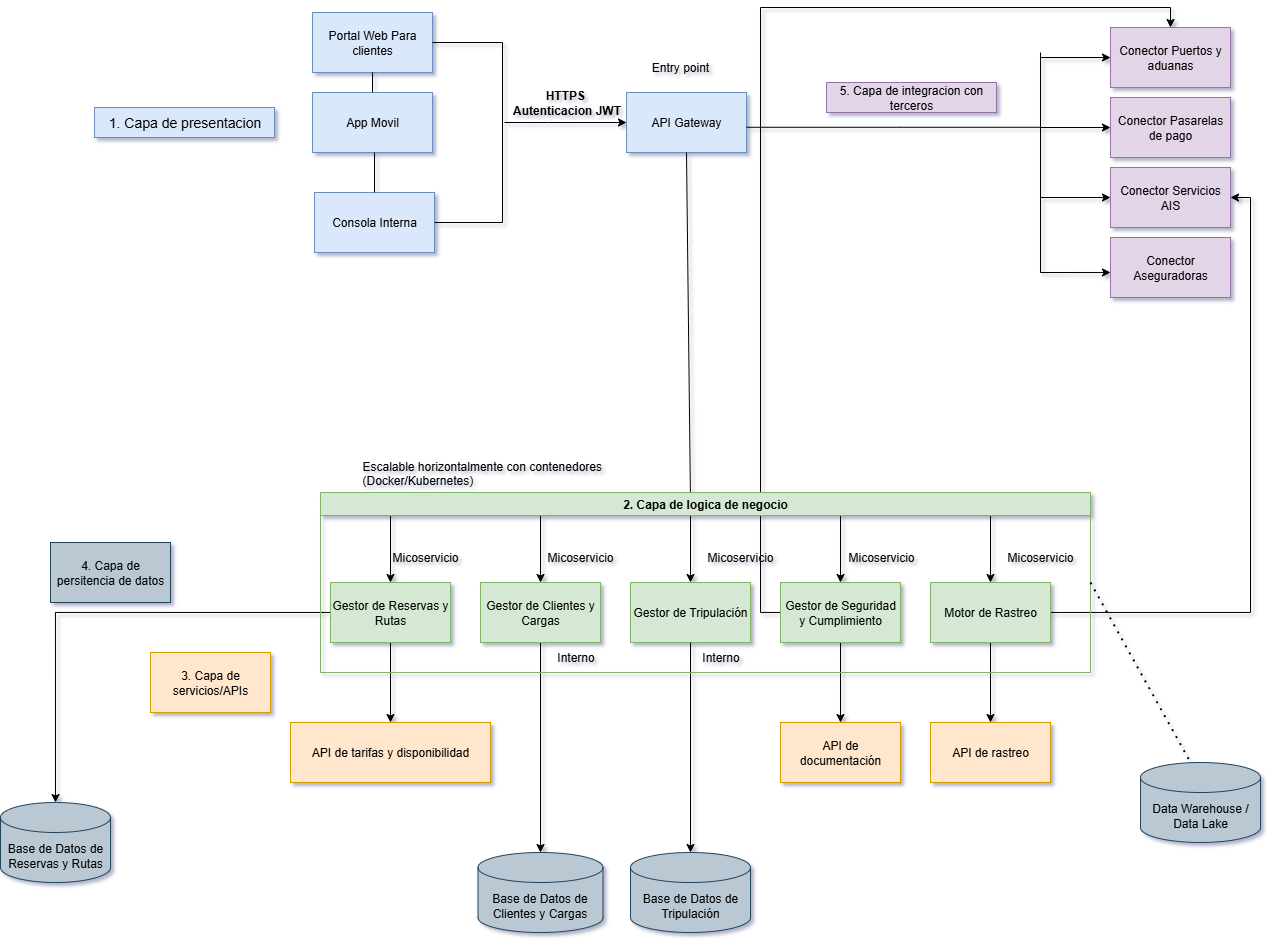

The diagram above was exported from draw.io. Its source (the exported page's mxGraphModel, read from the mxfile embedded in the PNG):
<mxGraphModel dx="2158" dy="1149" grid="1" gridSize="10" guides="1" tooltips="1" connect="1" arrows="1" fold="1" page="1" pageScale="1" pageWidth="827" pageHeight="1169" math="0" shadow="0">
  <root>
    <mxCell id="0" />
    <mxCell id="1" parent="0" />
    <mxCell id="lyaH5CQsyt5zIXxn9B6B-2" value="App Movil" style="rounded=0;whiteSpace=wrap;html=1;fillColor=#dae8fc;strokeColor=#6c8ebf;" vertex="1" parent="1">
      <mxGeometry x="642" y="200" width="120" height="60" as="geometry" />
    </mxCell>
    <mxCell id="lyaH5CQsyt5zIXxn9B6B-3" value="&lt;span style=&quot;font-size: 14px; background-color: transparent; color: light-dark(rgb(0, 0, 0), rgb(255, 255, 255));&quot;&gt;1. Capa de presentacion&lt;/span&gt;" style="text;html=1;align=center;verticalAlign=middle;resizable=0;points=[];autosize=1;strokeColor=#6c8ebf;fillColor=#dae8fc;" vertex="1" parent="1">
      <mxGeometry x="424" y="215" width="180" height="30" as="geometry" />
    </mxCell>
    <mxCell id="lyaH5CQsyt5zIXxn9B6B-4" value="Portal Web Para clientes" style="rounded=0;whiteSpace=wrap;html=1;fillColor=#dae8fc;strokeColor=#6c8ebf;" vertex="1" parent="1">
      <mxGeometry x="642" y="120" width="120" height="60" as="geometry" />
    </mxCell>
    <mxCell id="-EBm0GnGeR6-Pt7lPTV4-7" style="edgeStyle=orthogonalEdgeStyle;rounded=0;orthogonalLoop=1;jettySize=auto;html=1;entryX=0.5;entryY=0;entryDx=0;entryDy=0;" edge="1" parent="1" source="lyaH5CQsyt5zIXxn9B6B-7" target="lyaH5CQsyt5zIXxn9B6B-41">
      <mxGeometry relative="1" as="geometry" />
    </mxCell>
    <mxCell id="-EBm0GnGeR6-Pt7lPTV4-18" style="edgeStyle=orthogonalEdgeStyle;rounded=0;orthogonalLoop=1;jettySize=auto;html=1;entryX=0.5;entryY=0;entryDx=0;entryDy=0;entryPerimeter=0;" edge="1" parent="1" source="lyaH5CQsyt5zIXxn9B6B-7" target="lyaH5CQsyt5zIXxn9B6B-34">
      <mxGeometry relative="1" as="geometry">
        <mxPoint x="790" y="1080" as="targetPoint" />
      </mxGeometry>
    </mxCell>
    <mxCell id="lyaH5CQsyt5zIXxn9B6B-7" value="Gestor de Reservas y Rutas" style="rounded=0;whiteSpace=wrap;html=1;fillColor=#d5e8d4;strokeColor=#82b366;" vertex="1" parent="1">
      <mxGeometry x="660" y="690" width="120" height="60" as="geometry" />
    </mxCell>
    <mxCell id="lyaH5CQsyt5zIXxn9B6B-8" value="" style="endArrow=none;html=1;rounded=0;entryX=1;entryY=0.5;entryDx=0;entryDy=0;" edge="1" parent="1" target="lyaH5CQsyt5zIXxn9B6B-4">
      <mxGeometry width="50" height="50" relative="1" as="geometry">
        <mxPoint x="832" y="150" as="sourcePoint" />
        <mxPoint x="1052" y="240" as="targetPoint" />
      </mxGeometry>
    </mxCell>
    <mxCell id="lyaH5CQsyt5zIXxn9B6B-9" value="" style="endArrow=none;html=1;rounded=0;" edge="1" parent="1">
      <mxGeometry width="50" height="50" relative="1" as="geometry">
        <mxPoint x="832" y="330" as="sourcePoint" />
        <mxPoint x="832" y="150" as="targetPoint" />
      </mxGeometry>
    </mxCell>
    <mxCell id="-EBm0GnGeR6-Pt7lPTV4-20" style="edgeStyle=orthogonalEdgeStyle;rounded=0;orthogonalLoop=1;jettySize=auto;html=1;" edge="1" parent="1" source="lyaH5CQsyt5zIXxn9B6B-11" target="lyaH5CQsyt5zIXxn9B6B-35">
      <mxGeometry relative="1" as="geometry" />
    </mxCell>
    <mxCell id="lyaH5CQsyt5zIXxn9B6B-11" value="Gestor de Clientes y Cargas" style="rounded=0;whiteSpace=wrap;html=1;fillColor=#d5e8d4;strokeColor=#82b366;" vertex="1" parent="1">
      <mxGeometry x="810" y="690" width="120" height="60" as="geometry" />
    </mxCell>
    <mxCell id="lyaH5CQsyt5zIXxn9B6B-13" value="Gestor de Tripulación" style="rounded=0;whiteSpace=wrap;html=1;fillColor=#d5e8d4;strokeColor=#82b366;" vertex="1" parent="1">
      <mxGeometry x="960" y="690" width="120" height="60" as="geometry" />
    </mxCell>
    <mxCell id="lyaH5CQsyt5zIXxn9B6B-20" value="API Gateway" style="rounded=0;whiteSpace=wrap;html=1;fillColor=#dae8fc;strokeColor=#6c8ebf;" vertex="1" parent="1">
      <mxGeometry x="956" y="200" width="120" height="60" as="geometry" />
    </mxCell>
    <mxCell id="-EBm0GnGeR6-Pt7lPTV4-15" value="" style="edgeStyle=orthogonalEdgeStyle;rounded=0;orthogonalLoop=1;jettySize=auto;html=1;" edge="1" parent="1" source="lyaH5CQsyt5zIXxn9B6B-21" target="-EBm0GnGeR6-Pt7lPTV4-14">
      <mxGeometry relative="1" as="geometry" />
    </mxCell>
    <mxCell id="-EBm0GnGeR6-Pt7lPTV4-27" style="edgeStyle=orthogonalEdgeStyle;rounded=0;orthogonalLoop=1;jettySize=auto;html=1;entryX=0.5;entryY=0;entryDx=0;entryDy=0;exitX=0;exitY=0.5;exitDx=0;exitDy=0;" edge="1" parent="1" source="lyaH5CQsyt5zIXxn9B6B-21" target="lyaH5CQsyt5zIXxn9B6B-30">
      <mxGeometry relative="1" as="geometry" />
    </mxCell>
    <mxCell id="lyaH5CQsyt5zIXxn9B6B-21" value="Gestor de Seguridad y Cumplimiento" style="rounded=0;whiteSpace=wrap;html=1;fillColor=#d5e8d4;strokeColor=#82b366;" vertex="1" parent="1">
      <mxGeometry x="1110" y="690" width="120" height="60" as="geometry" />
    </mxCell>
    <mxCell id="-EBm0GnGeR6-Pt7lPTV4-13" value="" style="edgeStyle=orthogonalEdgeStyle;rounded=0;orthogonalLoop=1;jettySize=auto;html=1;" edge="1" parent="1" source="lyaH5CQsyt5zIXxn9B6B-23" target="-EBm0GnGeR6-Pt7lPTV4-12">
      <mxGeometry relative="1" as="geometry" />
    </mxCell>
    <mxCell id="-EBm0GnGeR6-Pt7lPTV4-24" style="edgeStyle=orthogonalEdgeStyle;rounded=0;orthogonalLoop=1;jettySize=auto;html=1;entryX=1;entryY=0.5;entryDx=0;entryDy=0;" edge="1" parent="1" source="lyaH5CQsyt5zIXxn9B6B-23" target="lyaH5CQsyt5zIXxn9B6B-32">
      <mxGeometry relative="1" as="geometry" />
    </mxCell>
    <mxCell id="lyaH5CQsyt5zIXxn9B6B-23" value="Motor de Rastreo" style="rounded=0;whiteSpace=wrap;html=1;fillColor=#d5e8d4;strokeColor=#82b366;" vertex="1" parent="1">
      <mxGeometry x="1260" y="690" width="120" height="60" as="geometry" />
    </mxCell>
    <mxCell id="lyaH5CQsyt5zIXxn9B6B-24" value="Consola Interna" style="whiteSpace=wrap;html=1;rounded=0;fillColor=#dae8fc;strokeColor=#6c8ebf;" vertex="1" parent="1">
      <mxGeometry x="644" y="300" width="120" height="60" as="geometry" />
    </mxCell>
    <mxCell id="lyaH5CQsyt5zIXxn9B6B-25" value="" style="endArrow=none;html=1;rounded=0;exitX=1;exitY=0.5;exitDx=0;exitDy=0;" edge="1" parent="1" source="lyaH5CQsyt5zIXxn9B6B-24">
      <mxGeometry width="50" height="50" relative="1" as="geometry">
        <mxPoint x="872" y="220" as="sourcePoint" />
        <mxPoint x="832" y="330" as="targetPoint" />
      </mxGeometry>
    </mxCell>
    <mxCell id="lyaH5CQsyt5zIXxn9B6B-27" style="edgeStyle=orthogonalEdgeStyle;rounded=0;orthogonalLoop=1;jettySize=auto;html=1;exitX=0.5;exitY=1;exitDx=0;exitDy=0;" edge="1" parent="1">
      <mxGeometry relative="1" as="geometry">
        <mxPoint x="1020" y="750" as="sourcePoint" />
        <mxPoint x="1020" y="750" as="targetPoint" />
      </mxGeometry>
    </mxCell>
    <mxCell id="lyaH5CQsyt5zIXxn9B6B-28" style="edgeStyle=orthogonalEdgeStyle;rounded=0;orthogonalLoop=1;jettySize=auto;html=1;exitX=0.5;exitY=1;exitDx=0;exitDy=0;" edge="1" parent="1">
      <mxGeometry relative="1" as="geometry">
        <mxPoint x="1020" y="750" as="sourcePoint" />
        <mxPoint x="1020" y="750" as="targetPoint" />
      </mxGeometry>
    </mxCell>
    <mxCell id="lyaH5CQsyt5zIXxn9B6B-30" value="Conector Puertos y aduanas" style="rounded=0;whiteSpace=wrap;html=1;fillColor=#e1d5e7;strokeColor=#9673a6;" vertex="1" parent="1">
      <mxGeometry x="1440" y="135" width="120" height="60" as="geometry" />
    </mxCell>
    <mxCell id="lyaH5CQsyt5zIXxn9B6B-31" value="Conector Pasarelas de pago" style="rounded=0;whiteSpace=wrap;html=1;fillColor=#e1d5e7;strokeColor=#9673a6;" vertex="1" parent="1">
      <mxGeometry x="1440" y="205" width="120" height="60" as="geometry" />
    </mxCell>
    <mxCell id="lyaH5CQsyt5zIXxn9B6B-32" value="Conector Servicios AIS" style="rounded=0;whiteSpace=wrap;html=1;fillColor=#e1d5e7;strokeColor=#9673a6;" vertex="1" parent="1">
      <mxGeometry x="1440" y="275" width="120" height="60" as="geometry" />
    </mxCell>
    <mxCell id="lyaH5CQsyt5zIXxn9B6B-33" value="Conector Aseguradoras" style="rounded=0;whiteSpace=wrap;html=1;fillColor=#e1d5e7;strokeColor=#9673a6;" vertex="1" parent="1">
      <mxGeometry x="1440" y="345" width="120" height="60" as="geometry" />
    </mxCell>
    <mxCell id="lyaH5CQsyt5zIXxn9B6B-34" value="Base de Datos de Reservas y Rutas" style="shape=cylinder3;whiteSpace=wrap;html=1;boundedLbl=1;backgroundOutline=1;size=15;fillColor=#bac8d3;strokeColor=#23445d;" vertex="1" parent="1">
      <mxGeometry x="330" y="910" width="110" height="80" as="geometry" />
    </mxCell>
    <mxCell id="lyaH5CQsyt5zIXxn9B6B-35" value="Base de Datos de Clientes y Cargas" style="shape=cylinder3;whiteSpace=wrap;html=1;boundedLbl=1;backgroundOutline=1;size=15;fillColor=#bac8d3;strokeColor=#23445d;" vertex="1" parent="1">
      <mxGeometry x="807.5" y="960" width="125" height="80" as="geometry" />
    </mxCell>
    <mxCell id="lyaH5CQsyt5zIXxn9B6B-36" value="Base de Datos de Tripulación" style="shape=cylinder3;whiteSpace=wrap;html=1;boundedLbl=1;backgroundOutline=1;size=15;fillColor=#bac8d3;strokeColor=#23445d;" vertex="1" parent="1">
      <mxGeometry x="960" y="960" width="120" height="80" as="geometry" />
    </mxCell>
    <mxCell id="lyaH5CQsyt5zIXxn9B6B-41" value="API de tarifas y disponibilidad" style="rounded=0;whiteSpace=wrap;html=1;fillColor=#ffe6cc;strokeColor=#d79b00;" vertex="1" parent="1">
      <mxGeometry x="620" y="830" width="200" height="60" as="geometry" />
    </mxCell>
    <mxCell id="lyaH5CQsyt5zIXxn9B6B-42" value="" style="endArrow=classic;startArrow=classic;html=1;rounded=0;exitX=0.5;exitY=0;exitDx=0;exitDy=0;entryX=0.5;entryY=0;entryDx=0;entryDy=0;" edge="1" parent="1" source="lyaH5CQsyt5zIXxn9B6B-7" target="lyaH5CQsyt5zIXxn9B6B-23">
      <mxGeometry width="50" height="50" relative="1" as="geometry">
        <mxPoint x="890" y="580" as="sourcePoint" />
        <mxPoint x="1300" y="630" as="targetPoint" />
        <Array as="points">
          <mxPoint x="720" y="610" />
          <mxPoint x="1320" y="610" />
        </Array>
      </mxGeometry>
    </mxCell>
    <mxCell id="lyaH5CQsyt5zIXxn9B6B-43" value="" style="endArrow=classic;html=1;rounded=0;entryX=0.5;entryY=0;entryDx=0;entryDy=0;" edge="1" parent="1" target="lyaH5CQsyt5zIXxn9B6B-11">
      <mxGeometry width="50" height="50" relative="1" as="geometry">
        <mxPoint x="870" y="610" as="sourcePoint" />
        <mxPoint x="930" y="520" as="targetPoint" />
      </mxGeometry>
    </mxCell>
    <mxCell id="lyaH5CQsyt5zIXxn9B6B-44" value="" style="endArrow=classic;html=1;rounded=0;entryX=0.5;entryY=0;entryDx=0;entryDy=0;" edge="1" parent="1" target="lyaH5CQsyt5zIXxn9B6B-21">
      <mxGeometry width="50" height="50" relative="1" as="geometry">
        <mxPoint x="1170" y="610" as="sourcePoint" />
        <mxPoint x="1180" y="470" as="targetPoint" />
      </mxGeometry>
    </mxCell>
    <mxCell id="lyaH5CQsyt5zIXxn9B6B-45" value="" style="endArrow=classic;html=1;rounded=0;entryX=0.5;entryY=0;entryDx=0;entryDy=0;" edge="1" parent="1" target="lyaH5CQsyt5zIXxn9B6B-13">
      <mxGeometry width="50" height="50" relative="1" as="geometry">
        <mxPoint x="1020" y="610" as="sourcePoint" />
        <mxPoint x="1020" y="640" as="targetPoint" />
      </mxGeometry>
    </mxCell>
    <mxCell id="lyaH5CQsyt5zIXxn9B6B-52" value="" style="endArrow=classic;html=1;rounded=0;entryX=0;entryY=0.5;entryDx=0;entryDy=0;" edge="1" parent="1" target="lyaH5CQsyt5zIXxn9B6B-20">
      <mxGeometry width="50" height="50" relative="1" as="geometry">
        <mxPoint x="834" y="230" as="sourcePoint" />
        <mxPoint x="940" y="229.99999999999977" as="targetPoint" />
        <Array as="points">
          <mxPoint x="878" y="230" />
        </Array>
      </mxGeometry>
    </mxCell>
    <mxCell id="lyaH5CQsyt5zIXxn9B6B-57" value="" style="endArrow=none;html=1;rounded=0;entryX=0.5;entryY=1;entryDx=0;entryDy=0;exitX=0.5;exitY=0;exitDx=0;exitDy=0;" edge="1" parent="1" source="lyaH5CQsyt5zIXxn9B6B-2" target="lyaH5CQsyt5zIXxn9B6B-4">
      <mxGeometry width="50" height="50" relative="1" as="geometry">
        <mxPoint x="654" y="420" as="sourcePoint" />
        <mxPoint x="704" y="370" as="targetPoint" />
      </mxGeometry>
    </mxCell>
    <mxCell id="lyaH5CQsyt5zIXxn9B6B-59" value="" style="endArrow=none;html=1;rounded=0;exitX=0.5;exitY=0;exitDx=0;exitDy=0;" edge="1" parent="1" source="lyaH5CQsyt5zIXxn9B6B-24">
      <mxGeometry width="50" height="50" relative="1" as="geometry">
        <mxPoint x="654" y="310" as="sourcePoint" />
        <mxPoint x="704" y="260" as="targetPoint" />
      </mxGeometry>
    </mxCell>
    <mxCell id="lyaH5CQsyt5zIXxn9B6B-76" value="3. Capa de servicios/APIs" style="rounded=0;whiteSpace=wrap;html=1;fillColor=#ffe6cc;strokeColor=#d79b00;" vertex="1" parent="1">
      <mxGeometry x="480" y="760" width="120" height="60" as="geometry" />
    </mxCell>
    <mxCell id="lyaH5CQsyt5zIXxn9B6B-77" value="4. Capa de persitencia de datos" style="rounded=0;whiteSpace=wrap;html=1;fillColor=#bac8d3;strokeColor=#23445d;" vertex="1" parent="1">
      <mxGeometry x="380" y="650" width="120" height="60" as="geometry" />
    </mxCell>
    <mxCell id="lyaH5CQsyt5zIXxn9B6B-82" value="5. Capa de integracion con terceros" style="rounded=0;whiteSpace=wrap;html=1;fillColor=#e1d5e7;strokeColor=#9673a6;" vertex="1" parent="1">
      <mxGeometry x="1156" y="190" width="170" height="30" as="geometry" />
    </mxCell>
    <mxCell id="lyaH5CQsyt5zIXxn9B6B-85" value="" style="endArrow=none;html=1;rounded=0;" edge="1" parent="1">
      <mxGeometry width="50" height="50" relative="1" as="geometry">
        <mxPoint x="1370" y="380" as="sourcePoint" />
        <mxPoint x="1370" y="160" as="targetPoint" />
      </mxGeometry>
    </mxCell>
    <mxCell id="lyaH5CQsyt5zIXxn9B6B-86" value="" style="endArrow=none;html=1;rounded=0;exitX=1;exitY=0.5;exitDx=0;exitDy=0;" edge="1" parent="1">
      <mxGeometry width="50" height="50" relative="1" as="geometry">
        <mxPoint x="1076" y="234.76" as="sourcePoint" />
        <mxPoint x="1370" y="234.76" as="targetPoint" />
        <Array as="points">
          <mxPoint x="1230" y="234.76" />
        </Array>
      </mxGeometry>
    </mxCell>
    <mxCell id="lyaH5CQsyt5zIXxn9B6B-88" value="" style="endArrow=classic;html=1;rounded=0;entryX=0;entryY=0.5;entryDx=0;entryDy=0;" edge="1" parent="1" target="lyaH5CQsyt5zIXxn9B6B-30">
      <mxGeometry width="50" height="50" relative="1" as="geometry">
        <mxPoint x="1370" y="165" as="sourcePoint" />
        <mxPoint x="1340" y="230" as="targetPoint" />
      </mxGeometry>
    </mxCell>
    <mxCell id="lyaH5CQsyt5zIXxn9B6B-89" value="" style="endArrow=classic;html=1;rounded=0;entryX=0;entryY=0.5;entryDx=0;entryDy=0;" edge="1" parent="1" target="lyaH5CQsyt5zIXxn9B6B-31">
      <mxGeometry width="50" height="50" relative="1" as="geometry">
        <mxPoint x="1370" y="235" as="sourcePoint" />
        <mxPoint x="1340" y="230" as="targetPoint" />
      </mxGeometry>
    </mxCell>
    <mxCell id="lyaH5CQsyt5zIXxn9B6B-90" value="" style="endArrow=classic;html=1;rounded=0;entryX=0;entryY=0.5;entryDx=0;entryDy=0;" edge="1" parent="1" target="lyaH5CQsyt5zIXxn9B6B-32">
      <mxGeometry width="50" height="50" relative="1" as="geometry">
        <mxPoint x="1370" y="305" as="sourcePoint" />
        <mxPoint x="1420" y="305" as="targetPoint" />
      </mxGeometry>
    </mxCell>
    <mxCell id="lyaH5CQsyt5zIXxn9B6B-92" value="" style="endArrow=classic;html=1;rounded=0;entryX=0;entryY=0.583;entryDx=0;entryDy=0;entryPerimeter=0;" edge="1" parent="1" target="lyaH5CQsyt5zIXxn9B6B-33">
      <mxGeometry width="50" height="50" relative="1" as="geometry">
        <mxPoint x="1370" y="380" as="sourcePoint" />
        <mxPoint x="1340" y="230" as="targetPoint" />
      </mxGeometry>
    </mxCell>
    <mxCell id="lyaH5CQsyt5zIXxn9B6B-94" value="" style="endArrow=none;html=1;rounded=0;entryX=0.5;entryY=1;entryDx=0;entryDy=0;" edge="1" parent="1" target="lyaH5CQsyt5zIXxn9B6B-20">
      <mxGeometry width="50" height="50" relative="1" as="geometry">
        <mxPoint x="1020" y="610" as="sourcePoint" />
        <mxPoint x="1130" y="480" as="targetPoint" />
      </mxGeometry>
    </mxCell>
    <mxCell id="lyaH5CQsyt5zIXxn9B6B-97" value="Data Warehouse / Data Lake" style="shape=cylinder3;whiteSpace=wrap;html=1;boundedLbl=1;backgroundOutline=1;size=15;fillColor=#bac8d3;strokeColor=#23445d;" vertex="1" parent="1">
      <mxGeometry x="1470" y="870" width="120" height="80" as="geometry" />
    </mxCell>
    <mxCell id="SQnTiabVYgAiVgNIhlQj-1" value="Entry point" style="text;html=1;align=center;verticalAlign=middle;whiteSpace=wrap;rounded=0;" vertex="1" parent="1">
      <mxGeometry x="980" y="160" width="60" height="30" as="geometry" />
    </mxCell>
    <mxCell id="-EBm0GnGeR6-Pt7lPTV4-2" value="Micoservicio" style="text;html=1;align=center;verticalAlign=middle;whiteSpace=wrap;rounded=0;" vertex="1" parent="1">
      <mxGeometry x="725" y="650" width="60" height="30" as="geometry" />
    </mxCell>
    <mxCell id="-EBm0GnGeR6-Pt7lPTV4-3" value="Micoservicio" style="text;html=1;align=center;verticalAlign=middle;whiteSpace=wrap;rounded=0;" vertex="1" parent="1">
      <mxGeometry x="880" y="650" width="60" height="30" as="geometry" />
    </mxCell>
    <mxCell id="-EBm0GnGeR6-Pt7lPTV4-4" value="Micoservicio" style="text;html=1;align=center;verticalAlign=middle;whiteSpace=wrap;rounded=0;" vertex="1" parent="1">
      <mxGeometry x="1040" y="650" width="60" height="30" as="geometry" />
    </mxCell>
    <mxCell id="-EBm0GnGeR6-Pt7lPTV4-5" value="Micoservicio" style="text;html=1;align=center;verticalAlign=middle;whiteSpace=wrap;rounded=0;" vertex="1" parent="1">
      <mxGeometry x="1181" y="650" width="60" height="30" as="geometry" />
    </mxCell>
    <mxCell id="-EBm0GnGeR6-Pt7lPTV4-6" value="Micoservicio" style="text;html=1;align=center;verticalAlign=middle;whiteSpace=wrap;rounded=0;" vertex="1" parent="1">
      <mxGeometry x="1340" y="650" width="60" height="30" as="geometry" />
    </mxCell>
    <mxCell id="-EBm0GnGeR6-Pt7lPTV4-12" value="API de rastreo" style="rounded=0;whiteSpace=wrap;html=1;fillColor=#ffe6cc;strokeColor=#d79b00;" vertex="1" parent="1">
      <mxGeometry x="1260" y="830" width="120" height="60" as="geometry" />
    </mxCell>
    <mxCell id="-EBm0GnGeR6-Pt7lPTV4-14" value="API de documentación" style="rounded=0;whiteSpace=wrap;html=1;fillColor=#ffe6cc;strokeColor=#d79b00;" vertex="1" parent="1">
      <mxGeometry x="1110" y="830" width="120" height="60" as="geometry" />
    </mxCell>
    <mxCell id="-EBm0GnGeR6-Pt7lPTV4-21" style="edgeStyle=orthogonalEdgeStyle;rounded=0;orthogonalLoop=1;jettySize=auto;html=1;entryX=0.5;entryY=0;entryDx=0;entryDy=0;entryPerimeter=0;" edge="1" parent="1" source="lyaH5CQsyt5zIXxn9B6B-13" target="lyaH5CQsyt5zIXxn9B6B-36">
      <mxGeometry relative="1" as="geometry" />
    </mxCell>
    <mxCell id="-EBm0GnGeR6-Pt7lPTV4-22" value="2. Capa de logica de negocio" style="swimlane;whiteSpace=wrap;html=1;fillColor=#d5e8d4;strokeColor=#82b366;" vertex="1" parent="1">
      <mxGeometry x="650" y="600" width="770" height="180" as="geometry">
        <mxRectangle x="650" y="600" width="140" height="30" as="alternateBounds" />
      </mxGeometry>
    </mxCell>
    <mxCell id="-EBm0GnGeR6-Pt7lPTV4-30" value="Escalable horizontalmente con contenedores (Docker/Kubernetes)" style="text;whiteSpace=wrap;html=1;" vertex="1" parent="-EBm0GnGeR6-Pt7lPTV4-22">
      <mxGeometry x="40" y="-40" width="320" height="40" as="geometry" />
    </mxCell>
    <mxCell id="-EBm0GnGeR6-Pt7lPTV4-31" value="Interno" style="text;html=1;align=center;verticalAlign=middle;resizable=0;points=[];autosize=1;strokeColor=none;fillColor=none;" vertex="1" parent="-EBm0GnGeR6-Pt7lPTV4-22">
      <mxGeometry x="225" y="150" width="60" height="30" as="geometry" />
    </mxCell>
    <mxCell id="-EBm0GnGeR6-Pt7lPTV4-33" value="Interno" style="text;html=1;align=center;verticalAlign=middle;resizable=0;points=[];autosize=1;strokeColor=none;fillColor=none;" vertex="1" parent="-EBm0GnGeR6-Pt7lPTV4-22">
      <mxGeometry x="370" y="150" width="60" height="30" as="geometry" />
    </mxCell>
    <mxCell id="-EBm0GnGeR6-Pt7lPTV4-29" value="" style="endArrow=none;dashed=1;html=1;dashPattern=1 3;strokeWidth=2;rounded=0;exitX=1;exitY=0.5;exitDx=0;exitDy=0;entryX=0.417;entryY=0;entryDx=0;entryDy=0;entryPerimeter=0;" edge="1" parent="1" source="-EBm0GnGeR6-Pt7lPTV4-22" target="lyaH5CQsyt5zIXxn9B6B-97">
      <mxGeometry width="50" height="50" relative="1" as="geometry">
        <mxPoint x="1030" y="590" as="sourcePoint" />
        <mxPoint x="1080" y="540" as="targetPoint" />
      </mxGeometry>
    </mxCell>
    <mxCell id="-EBm0GnGeR6-Pt7lPTV4-36" value="HTTPS&amp;nbsp;&lt;div&gt;Autenticacion JWT&lt;/div&gt;" style="text;html=1;align=center;verticalAlign=middle;resizable=0;points=[];autosize=1;strokeColor=none;fillColor=none;fontStyle=1" vertex="1" parent="1">
      <mxGeometry x="836" y="190" width="120" height="40" as="geometry" />
    </mxCell>
  </root>
</mxGraphModel>